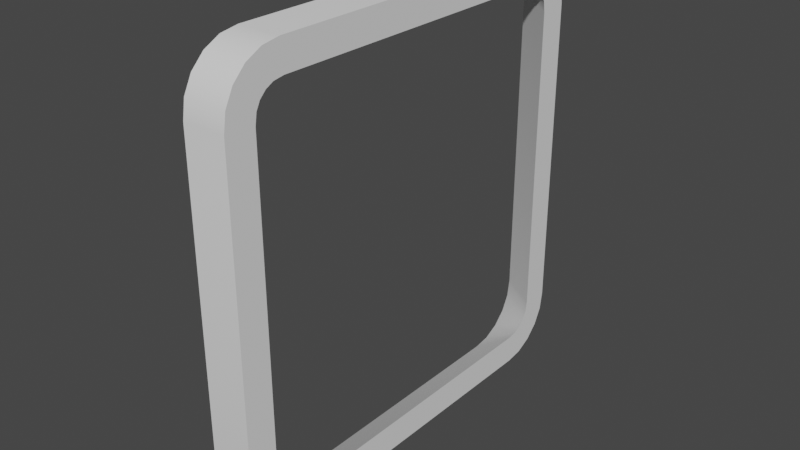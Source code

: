 # Source: untitled.blend  (saved by Blender 3.0.42; exported with 4.5.12 LTS)
import bpy
from mathutils import Matrix  # noqa: F401  (used for matrix-valued properties, if any)

bpy.ops.wm.read_factory_settings(use_empty=True)
scene = bpy.context.scene
scene.name = 'Scene'

# ---- collections
col_collection = bpy.data.collections.new('Collection'); scene.collection.children.link(col_collection)

# ---- node groups
ng_auto_smooth = bpy.data.node_groups.new('Auto Smooth', 'GeometryNodeTree')
_s = ng_auto_smooth.interface.new_socket(name='Geometry', in_out='OUTPUT', socket_type='NodeSocketGeometry')
_s = ng_auto_smooth.interface.new_socket(name='Geometry', in_out='INPUT', socket_type='NodeSocketGeometry')
_s = ng_auto_smooth.interface.new_socket(name='Angle', in_out='INPUT', socket_type='NodeSocketFloat')
_s.subtype = 'ANGLE'
_s.min_value = 0.0
_s.max_value = 3.142
ng_auto_smooth.is_modifier = True
_N = ng_auto_smooth.nodes; _L = ng_auto_smooth.links
n0 = _N.new('NodeGroupOutput'); n0.name = 'Group Output'; n0.location = (480, -100)
n1 = _N.new('NodeGroupInput'); n1.name = 'Group Input'; n1.location = (-420, -300)
n2 = _N.new('NodeGroupInput'); n2.name = 'Group Input.001'; n2.location = (-60, -100)
n3 = _N.new('GeometryNodeSetShadeSmooth'); n3.name = 'Set Shade Smooth'; n3.location = (120, -100)
n3.domain = 'EDGE'
n4 = _N.new('GeometryNodeSetShadeSmooth'); n4.name = 'Set Shade Smooth.001'; n4.location = (300, -100)
n5 = _N.new('GeometryNodeInputMeshEdgeAngle'); n5.name = 'Edge Angle'; n5.location = (-420, -220)
n6 = _N.new('GeometryNodeInputEdgeSmooth'); n6.name = 'Is Edge Smooth'; n6.location = (-60, -160)
n7 = _N.new('GeometryNodeInputShadeSmooth'); n7.name = 'Is Face Smooth'; n7.location = (-240, -340)
n8 = _N.new('FunctionNodeBooleanMath'); n8.name = 'Boolean Math'; n8.location = (-60, -220)
n9 = _N.new('FunctionNodeCompare'); n9.name = 'Compare'; n9.location = (-240, -180)
n9.operation = 'LESS_EQUAL'
_L.new(n5.outputs[0], n9.inputs[0])
_L.new(n4.outputs[0], n0.inputs[0])
_L.new(n1.outputs[1], n9.inputs[1])
_L.new(n9.outputs[0], n8.inputs[0])
_L.new(n7.outputs[0], n8.inputs[1])
_L.new(n2.outputs[0], n3.inputs[0])
_L.new(n6.outputs[0], n3.inputs[1])
_L.new(n3.outputs[0], n4.inputs[0])
_L.new(n8.outputs[0], n3.inputs[2])
n0.is_active_output = True

# ---- world
world_world = bpy.data.worlds.new('World'); scene.world = world_world
world_world.use_nodes = True; world_world.node_tree.nodes.clear()
_N = world_world.node_tree.nodes; _L = world_world.node_tree.links
n0 = _N.new('ShaderNodeOutputWorld'); n0.name = 'World Output'; n0.location = (300, 300)
n1 = _N.new('ShaderNodeBackground'); n1.name = 'Background'; n1.location = (10, 300)
n1.inputs[0].default_value = (0.05088, 0.05088, 0.05088, 1.0)
_L.new(n1.outputs[0], n0.inputs[0])
n0.is_active_output = True
world_world.color = (0.05088, 0.05088, 0.05088)
world_world.use_sun_shadow = False
world_world.sun_shadow_jitter_overblur = 0.0

# ---- meshes
me_cube_002 = bpy.data.meshes.new('Cube.002')
me_cube_002.from_pydata([(-0.1148, -0.8415, -1.169), (-0.1148, -1.152, -0.8584), (-0.1148, -0.9376, -1.154), (-0.1148, -1.024, -1.11), (-0.1148, -1.093, -1.041), (-0.1148, -1.137, -0.9545), (-0.1148, -1.152, 0.8584), (-0.1148, -0.8415, 1.169), (-0.1148, -1.137, 0.9545), (-0.1148, -1.093, 1.041), (-0.1148, -1.024, 1.11), (-0.1148, -0.9376, 1.154), (-0.1148, 1.152, -0.8584), (-0.1148, 0.8415, -1.169), (-0.1148, 1.137, -0.9545), (-0.1148, 1.093, -1.041), (-0.1148, 1.024, -1.11), (-0.1148, 0.9376, -1.154), (-0.1148, 0.8415, 1.169), (-0.1148, 1.152, 0.8584), (-0.1148, 0.9376, 1.154), (-0.1148, 1.024, 1.11), (-0.1148, 1.093, 1.041), (-0.1148, 1.137, 0.9545), (0.1148, -0.9934, -0.8459), (0.1148, -0.829, -1.01), (0.1148, -0.9841, -0.9047), (0.1148, -0.9628, -0.9465), (0.1148, -0.9296, -0.9796), (0.1148, -0.8878, -1.001), (0.1148, -0.829, 1.01), (0.1148, -0.9934, 0.8459), (0.1148, -0.8878, 1.001), (0.1148, -0.9296, 0.9796), (0.1148, -0.9628, 0.9465), (0.1148, -0.9841, 0.9047), (0.1148, 0.829, -1.01), (0.1148, 0.9934, -0.8459), (0.1148, 0.8878, -1.001), (0.1148, 0.9296, -0.9796), (0.1148, 0.9628, -0.9465), (0.1148, 0.9841, -0.9047), (0.1148, 0.9934, 0.8459), (0.1148, 0.829, 1.01), (0.1148, 0.9841, 0.9047), (0.1148, 0.9628, 0.9465), (0.1148, 0.9296, 0.9796), (0.1148, 0.8878, 1.001), (0.1148, 0.9376, -1.154), (0.1148, 0.8415, -1.169), (0.1148, 1.024, -1.11), (0.1148, 1.093, -1.041), (0.1148, 1.137, -0.9545), (0.1148, 1.152, -0.8584), (0.1148, 0.8415, 1.169), (0.1148, 0.9376, 1.154), (0.1148, 1.024, 1.11), (0.1148, 1.093, 1.041), (0.1148, 1.137, 0.9545), (0.1148, 1.152, 0.8584), (0.1148, -0.8415, -1.169), (0.1148, -0.9376, -1.154), (0.1148, -1.024, -1.11), (0.1148, -1.093, -1.041), (0.1148, -1.137, -0.9545), (0.1148, -1.152, -0.8584), (0.1148, -0.9376, 1.154), (0.1148, -0.8415, 1.169), (0.1148, -1.024, 1.11), (0.1148, -1.093, 1.041), (0.1148, -1.137, 0.9545), (0.1148, -1.152, 0.8584)], [], [(65, 71, 6, 1), (54, 18, 7, 67), (12, 19, 59, 53), (49, 13, 17, 48), (48, 17, 16, 50), (50, 16, 15, 51), (51, 15, 14, 52), (52, 14, 12, 53), (18, 54, 55, 20), (20, 55, 56, 21), (21, 56, 57, 22), (22, 57, 58, 23), (23, 58, 59, 19), (0, 60, 61, 2), (2, 61, 62, 3), (3, 62, 63, 4), (4, 63, 64, 5), (5, 64, 65, 1), (67, 7, 11, 66), (66, 11, 10, 68), (68, 10, 9, 69), (69, 9, 8, 70), (70, 8, 6, 71), (13, 49, 60, 0), (38, 36, 49, 48), (39, 38, 48, 50), (40, 39, 50, 51), (41, 40, 51, 52), (37, 41, 52, 53), (43, 47, 55, 54), (47, 46, 56, 55), (46, 45, 57, 56), (45, 44, 58, 57), (44, 42, 59, 58), (25, 29, 61, 60), (29, 28, 62, 61), (28, 27, 63, 62), (27, 26, 64, 63), (26, 24, 65, 64), (32, 30, 67, 66), (33, 32, 66, 68), (34, 33, 68, 69), (35, 34, 69, 70), (31, 35, 70, 71), (36, 25, 60, 49), (24, 31, 71, 65), (30, 43, 54, 67), (42, 37, 53, 59), (38, 39, 16, 17), (39, 40, 15, 16), (40, 41, 14, 15), (41, 37, 12, 14), (37, 42, 19, 12), (42, 44, 23, 19), (44, 45, 22, 23), (45, 46, 21, 22), (46, 47, 20, 21), (47, 43, 18, 20), (43, 30, 7, 18), (30, 32, 11, 7), (32, 33, 10, 11), (33, 34, 9, 10), (34, 35, 8, 9), (35, 31, 6, 8), (31, 24, 1, 6), (24, 26, 5, 1), (26, 27, 4, 5), (27, 28, 3, 4), (28, 29, 2, 3), (29, 25, 0, 2), (25, 36, 13, 0), (36, 38, 17, 13)])
me_cube_002.polygons.foreach_set('use_smooth', [True] * 72)
_uv = me_cube_002.uv_layers.new(name='UVMap')
_uv.uv.foreach_set('vector', [0.4082, 0.75, 0.5918, 0.75, 0.5918, 1.0, 0.4082, 1.0, 0.625, 0.5337, 0.875, 0.5337, 0.875, 0.7163, 0.625, 0.7163, 0.4082, 0.25, 0.5918, 0.25, 0.5918, 0.5, 0.4082, 0.5, 0.375, 0.5337, 0.125, 0.5337, 0.125, 0.5233, 0.375, 0.5233, 0.375, 0.5233, 0.125, 0.5233, 0.125, 0.5139, 0.375, 0.5139, 0.375, 0.5139, 0.125, 0.5139, 0.125, 0.5, 0.375, 0.5, 0.3887, 0.5, 0.3887, 0.25, 0.398, 0.25, 0.398, 0.5, 0.398, 0.5, 0.398, 0.25, 0.4082, 0.25, 0.4082, 0.5, 0.875, 0.5337, 0.625, 0.5337, 0.625, 0.5233, 0.875, 0.5233, 0.875, 0.5233, 0.625, 0.5233, 0.625, 0.5139, 0.875, 0.5139, 0.625, 0.25, 0.625, 0.5, 0.6113, 0.5, 0.6113, 0.25, 0.6113, 0.25, 0.6113, 0.5, 0.602, 0.5, 0.602, 0.25, 0.602, 0.25, 0.602, 0.5, 0.5918, 0.5, 0.5918, 0.25, 0.125, 0.7163, 0.375, 0.7163, 0.375, 0.7267, 0.125, 0.7267, 0.125, 0.7267, 0.375, 0.7267, 0.375, 0.7361, 0.125, 0.7361, 0.125, 0.7361, 0.375, 0.7361, 0.375, 0.75, 0.125, 0.75, 0.3887, 1.0, 0.3887, 0.75, 0.398, 0.75, 0.398, 1.0, 0.398, 1.0, 0.398, 0.75, 0.4082, 0.75, 0.4082, 1.0, 0.625, 0.7163, 0.875, 0.7163, 0.875, 0.7267, 0.625, 0.7267, 0.625, 0.7267, 0.875, 0.7267, 0.875, 0.7361, 0.625, 0.7361, 0.625, 0.75, 0.625, 1.0, 0.6113, 1.0, 0.6113, 0.75, 0.6113, 0.75, 0.6113, 1.0, 0.602, 1.0, 0.602, 0.75, 0.602, 0.75, 0.602, 1.0, 0.5918, 1.0, 0.5918, 0.75, 0.125, 0.5337, 0.375, 0.5337, 0.375, 0.7163, 0.125, 0.7163, 0.393, 0.5287, 0.392, 0.5351, 0.375, 0.5337, 0.3766, 0.5233, 0.3953, 0.5242, 0.393, 0.5287, 0.3766, 0.5233, 0.3813, 0.5139, 0.3988, 0.5206, 0.3953, 0.5242, 0.3813, 0.5139, 0.3887, 0.5064, 0.4033, 0.5183, 0.3988, 0.5206, 0.3887, 0.5064, 0.398, 0.5017, 0.4096, 0.5173, 0.4033, 0.5183, 0.398, 0.5017, 0.4082, 0.5, 0.608, 0.5351, 0.607, 0.5287, 0.6234, 0.5233, 0.625, 0.5337, 0.607, 0.5287, 0.6047, 0.5242, 0.6187, 0.5139, 0.6234, 0.5233, 0.6047, 0.5242, 0.6012, 0.5206, 0.6113, 0.5064, 0.6187, 0.5139, 0.6012, 0.5206, 0.5967, 0.5183, 0.602, 0.5017, 0.6113, 0.5064, 0.5967, 0.5183, 0.5904, 0.5173, 0.5918, 0.5, 0.602, 0.5017, 0.392, 0.7149, 0.393, 0.7213, 0.3766, 0.7267, 0.375, 0.7163, 0.393, 0.7213, 0.3953, 0.7258, 0.3813, 0.7361, 0.3766, 0.7267, 0.3953, 0.7258, 0.3988, 0.7294, 0.3887, 0.7436, 0.3813, 0.7361, 0.3988, 0.7294, 0.4033, 0.7317, 0.398, 0.7483, 0.3887, 0.7436, 0.4033, 0.7317, 0.4096, 0.7327, 0.4082, 0.75, 0.398, 0.7483, 0.607, 0.7213, 0.608, 0.7149, 0.625, 0.7163, 0.6234, 0.7267, 0.6047, 0.7258, 0.607, 0.7213, 0.6234, 0.7267, 0.6187, 0.7361, 0.6012, 0.7294, 0.6047, 0.7258, 0.6187, 0.7361, 0.6113, 0.7436, 0.5967, 0.7317, 0.6012, 0.7294, 0.6113, 0.7436, 0.602, 0.7483, 0.5904, 0.7327, 0.5967, 0.7317, 0.602, 0.7483, 0.5918, 0.75, 0.392, 0.5351, 0.392, 0.7149, 0.375, 0.7163, 0.375, 0.5337, 0.4096, 0.7327, 0.5904, 0.7327, 0.5918, 0.75, 0.4082, 0.75, 0.608, 0.7149, 0.608, 0.5351, 0.625, 0.5337, 0.625, 0.7163, 0.5904, 0.5173, 0.4096, 0.5173, 0.4082, 0.5, 0.5918, 0.5, 0.393, 0.5287, 0.3953, 0.5242, 0.125, 0.5139, 0.125, 0.5233, 0.3953, 0.5242, 0.3988, 0.5206, 0.125, 0.5, 0.125, 0.5139, 0.3988, 0.5206, 0.4033, 0.5183, 0.398, 0.25, 0.3887, 0.25, 0.4033, 0.5183, 0.4096, 0.5173, 0.4082, 0.25, 0.398, 0.25, 0.4096, 0.5173, 0.5904, 0.5173, 0.5918, 0.25, 0.4082, 0.25, 0.5904, 0.5173, 0.5967, 0.5183, 0.602, 0.25, 0.5918, 0.25, 0.5967, 0.5183, 0.6012, 0.5206, 0.6113, 0.25, 0.602, 0.25, 0.6012, 0.5206, 0.6047, 0.5242, 0.625, 0.25, 0.6113, 0.25, 0.6047, 0.5242, 0.607, 0.5287, 0.875, 0.5233, 0.875, 0.5139, 0.607, 0.5287, 0.608, 0.5351, 0.875, 0.5337, 0.875, 0.5233, 0.608, 0.5351, 0.608, 0.7149, 0.875, 0.7163, 0.875, 0.5337, 0.608, 0.7149, 0.607, 0.7213, 0.875, 0.7267, 0.875, 0.7163, 0.607, 0.7213, 0.6047, 0.7258, 0.875, 0.7361, 0.875, 0.7267, 0.6047, 0.7258, 0.6012, 0.7294, 0.6113, 1.0, 0.625, 1.0, 0.6012, 0.7294, 0.5967, 0.7317, 0.602, 1.0, 0.6113, 1.0, 0.5967, 0.7317, 0.5904, 0.7327, 0.5918, 1.0, 0.602, 1.0, 0.5904, 0.7327, 0.4096, 0.7327, 0.4082, 1.0, 0.5918, 1.0, 0.4096, 0.7327, 0.4033, 0.7317, 0.398, 1.0, 0.4082, 1.0, 0.4033, 0.7317, 0.3988, 0.7294, 0.3887, 1.0, 0.398, 1.0, 0.3988, 0.7294, 0.3953, 0.7258, 0.125, 0.7361, 0.125, 0.75, 0.3953, 0.7258, 0.393, 0.7213, 0.125, 0.7267, 0.125, 0.7361, 0.393, 0.7213, 0.392, 0.7149, 0.125, 0.7163, 0.125, 0.7267, 0.392, 0.7149, 0.392, 0.5351, 0.125, 0.5337, 0.125, 0.7163, 0.392, 0.5351, 0.393, 0.5287, 0.125, 0.5233, 0.125, 0.5337])
me_cube_002.use_remesh_fix_poles = True
me_cube_002.use_remesh_preserve_attributes = False
me_cube_002.update()

# ---- objects
ob_cube = bpy.data.objects.new('Cube', me_cube_002)

# ---- transforms, parenting, visibility, modifiers, constraints
ob_cube.location = (0.0, 0.0, 0.0)
_m = ob_cube.modifiers.new('Auto Smooth', 'NODES')
_m.node_group = ng_auto_smooth
_gi = [s.identifier for s in ng_auto_smooth.interface.items_tree if s.item_type == 'SOCKET' and s.in_out == 'INPUT']
_m[_gi[1]] = 0.5236  # Angle

# ---- collection membership
col_collection.objects.link(ob_cube)

# ---- scene / render settings (as saved in the file)
scene.frame_start = 1; scene.frame_end = 250; scene.frame_set(1)
scene.render.engine = 'BLENDER_EEVEE_NEXT'
scene.cycles.sampling_pattern = 'TABULATED_SOBOL'
scene.cycles.use_light_tree = False
scene.view_settings.view_transform = 'Filmic'
bpy.context.view_layer.update()

# ---- added for rendering (the .blend has no active camera and no usable light): camera, sun
cam_auto = bpy.data.cameras.new('AutoCamera')
cam_auto.lens = 50.0
cam_auto.sensor_width = 36.0
cam_auto.clip_end = 1000.0
ob_auto_camera = bpy.data.objects.new('AutoCamera', cam_auto)
scene.collection.objects.link(ob_auto_camera)
ob_auto_camera.location = (3.04549, -3.65459, 2.43639)
ob_auto_camera.rotation_euler = (1.09748, -7.21219e-08, 0.694738)
scene.camera = ob_auto_camera
light_auto_sun = bpy.data.lights.new('AutoSun', 'SUN')
light_auto_sun.energy = 3.0
light_auto_sun.angle = 0.0523599
ob_auto_sun = bpy.data.objects.new('AutoSun', light_auto_sun)
scene.collection.objects.link(ob_auto_sun)
ob_auto_sun.rotation_euler = (0.872665, 0.174533, 0.523599)
bpy.context.view_layer.update()
